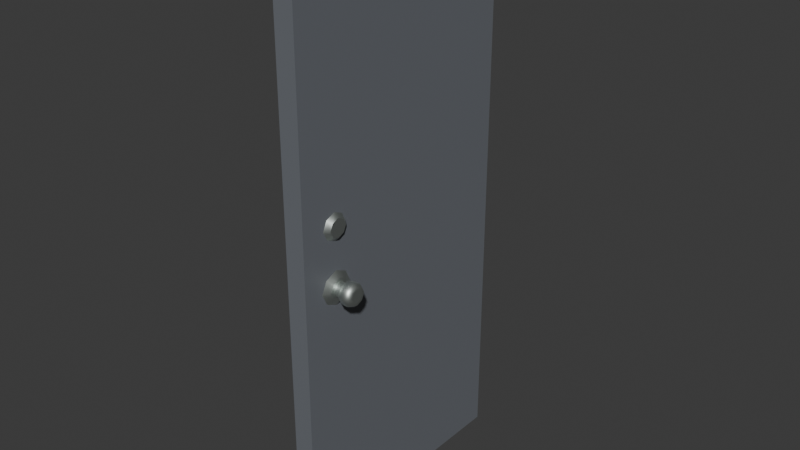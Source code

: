 # Source: door.blend  (saved by Blender 4.3.32; exported with 4.5.12 LTS)
import bpy
from mathutils import Matrix  # noqa: F401  (used for matrix-valued properties, if any)

bpy.ops.wm.read_factory_settings(use_empty=True)
scene = bpy.context.scene
scene.name = 'Scene'

# ---- collections
col_collection = bpy.data.collections.new('Collection'); scene.collection.children.link(col_collection)

# ---- materials (node trees are filled in below, after node groups)
mat_light_001 = bpy.data.materials.new('Light.001')
mat_light_001.use_transparent_shadow = False
mat_med_001 = bpy.data.materials.new('Med.001')
mat_med_001.use_transparent_shadow = False

# ---- material node trees
mat_light_001.use_nodes = True; mat_light_001.node_tree.nodes.clear()
_N = mat_light_001.node_tree.nodes; _L = mat_light_001.node_tree.links
n0 = _N.new('ShaderNodeBsdfPrincipled'); n0.name = 'Principled BSDF'; n0.location = (10, 300)
n0.inputs[0].default_value = (0.1527, 0.1646, 0.1851, 1.0)
n1 = _N.new('ShaderNodeOutputMaterial'); n1.name = 'Material Output'; n1.location = (300, 300)
_L.new(n0.outputs[0], n1.inputs[0])
n1.is_active_output = True
mat_med_001.use_nodes = True; mat_med_001.node_tree.nodes.clear()
_N = mat_med_001.node_tree.nodes; _L = mat_med_001.node_tree.links
n0 = _N.new('ShaderNodeBsdfPrincipled'); n0.name = 'Principled BSDF'; n0.location = (10, 300)
n0.inputs[0].default_value = (0.5802, 0.628, 0.5983, 1.0)
n0.inputs[1].default_value = 1.0
n1 = _N.new('ShaderNodeOutputMaterial'); n1.name = 'Material Output'; n1.location = (300, 300)
_L.new(n0.outputs[0], n1.inputs[0])
n1.is_active_output = True

# ---- world
world_world = bpy.data.worlds.new('World'); scene.world = world_world
world_world.use_nodes = True; world_world.node_tree.nodes.clear()
_N = world_world.node_tree.nodes; _L = world_world.node_tree.links
n0 = _N.new('ShaderNodeOutputWorld'); n0.name = 'World Output'; n0.location = (300, 300)
n1 = _N.new('ShaderNodeBackground'); n1.name = 'Background'; n1.location = (10, 300)
n1.inputs[0].default_value = (0.05088, 0.05088, 0.05088, 1.0)
_L.new(n1.outputs[0], n0.inputs[0])
n0.is_active_output = True
world_world.color = (0.05088, 0.05088, 0.05088)
world_world.sun_shadow_jitter_overblur = 0.0

# ---- meshes
me_plane_001 = bpy.data.meshes.new('Plane.001')
me_plane_001.from_pydata([(0.03385, 0.01962, 1.027), (0.03385, 0.01962, -1.028), (-0.03998, -0.9178, -1.028), (-0.03998, 0.01962, -1.028), (-0.03998, -0.9178, 1.027), (0.03385, -0.9178, 1.027), (-0.03998, 0.01962, 1.027), (0.03385, -0.9178, -1.028), (-0.01555, 0.05724, 0.7373), (-0.01555, 0.05724, 0.826), (-0.03358, 0.05724, 0.826), (-0.03358, 0.05724, 0.7373), (-0.03358, 0.05724, -0.7391), (-0.03358, 0.05724, -0.8278), (-0.01555, 0.05724, -0.8278), (-0.01555, 0.05724, -0.7391), (-0.03998, -0.9178, 0.8344), (-0.03998, -0.9178, 0.7289), (-0.03998, -0.9178, -0.7307), (-0.03998, -0.9178, -0.8362), (0.03385, 0.01962, 0.8344), (0.03385, 0.01962, 0.7289), (0.03385, 0.01962, -0.7307), (0.03385, 0.01962, -0.8362), (0.03385, -0.9178, -0.8362), (0.03385, -0.9178, -0.7307), (0.03385, -0.9178, 0.7289), (0.03385, -0.9178, 0.8344), (-0.03998, 0.01962, -0.8362), (-0.03998, 0.01962, -0.7307), (-0.03998, 0.01962, 0.7289), (-0.03998, 0.01962, 0.8344), (0.03385, -0.7796, 1.027), (0.03385, -0.7796, -1.028), (-0.03998, -0.7796, -1.028), (-0.03998, -0.7796, 1.027), (0.03385, -0.7796, 0.8344), (0.03385, -0.7796, 0.7289), (0.03385, -0.7796, -0.8362), (0.03385, -0.7796, -0.7307), (-0.03998, -0.7796, 0.8344), (-0.03998, -0.7796, 0.7289), (-0.03998, -0.7796, -0.8362), (-0.03998, -0.7796, -0.7307), (-0.03998, -0.9178, 0.1483), (-0.03998, -0.9178, -0.06715), (0.03385, 0.01962, 0.1483), (0.03385, 0.01962, -0.06715), (0.03385, -0.9178, -0.06715), (0.03385, -0.9178, 0.1483), (-0.03998, 0.01962, -0.06715), (-0.03998, 0.01962, 0.1483), (0.03385, -0.8209, 0.09688), (0.03385, -0.7348, 0.1943), (0.03385, -0.7316, 0.1035), (0.03385, -0.7796, 0.09846), (0.03385, -0.7284, 0.1483), (0.03385, -0.7796, 0.1981), (0.03385, -0.8307, 0.1483), (0.03385, -0.7445, 0.1141), (0.03385, -0.7445, 0.1824), (0.03385, -0.8146, 0.1824), (0.03385, -0.8146, 0.1141), (0.03385, -0.844, -0.06715), (0.03385, -0.7796, -0.1299), (0.03385, -0.7151, -0.06715), (0.03385, -0.7796, -0.004378), (0.03385, -0.8237, -0.1102), (0.03385, -0.7354, -0.1102), (0.03385, -0.7354, -0.02412), (0.03385, -0.8237, -0.02412), (-0.03998, -0.7796, 0.09846), (-0.03998, -0.8307, 0.1483), (-0.03998, -0.7796, 0.1981), (-0.03998, -0.7284, 0.1483), (-0.03998, -0.8146, 0.1141), (-0.03998, -0.8146, 0.1824), (-0.03998, -0.7445, 0.1824), (-0.03998, -0.7445, 0.1141), (-0.03998, -0.7151, -0.06715), (-0.03998, -0.7796, -0.1299), (-0.03998, -0.844, -0.06715), (-0.03998, -0.7796, -0.004378), (-0.03998, -0.7354, -0.1102), (-0.03998, -0.8237, -0.1102), (-0.03998, -0.8237, -0.02412), (-0.03998, -0.7354, -0.02412), (0.03385, -0.8288, 0.1931), (0.03385, -0.8455, 0.1483), (0.03385, -0.7106, 0.1483), (0.03385, -0.7796, 0.2153), (0.03385, -0.7796, 0.08207), (-0.0487, -0.7721, 0.1287), (-0.0487, -0.7796, 0.1228), (-0.0487, -0.787, 0.1287), (-0.0487, -0.7904, 0.1483), (-0.0487, -0.787, 0.1678), (-0.0487, -0.7796, 0.1737), (-0.0487, -0.7721, 0.1678), (-0.0487, -0.7688, 0.1483), (0.04856, -0.7982, -0.04903), (0.04856, -0.8067, -0.06715), (0.04856, -0.7982, -0.08527), (0.04856, -0.7796, -0.09358), (0.04856, -0.761, -0.08527), (0.04856, -0.7524, -0.06715), (0.04856, -0.761, -0.04903), (0.04856, -0.7796, -0.04072), (-0.05468, -0.761, -0.04903), (-0.05468, -0.7524, -0.06715), (-0.05468, -0.761, -0.08527), (-0.05468, -0.7796, -0.09358), (-0.05468, -0.7982, -0.08527), (-0.05468, -0.8067, -0.06715), (-0.05468, -0.7982, -0.04903), (-0.05468, -0.7796, -0.04072), (0.04856, -0.8076, -0.03982), (0.04856, -0.8205, -0.06715), (0.04856, -0.8076, -0.09448), (0.04856, -0.7796, -0.107), (0.04856, -0.7515, -0.09448), (0.04856, -0.7386, -0.06715), (0.04856, -0.7515, -0.03982), (0.04856, -0.7796, -0.02727), (-0.05468, -0.7515, -0.03982), (-0.05468, -0.7386, -0.06715), (-0.05468, -0.7515, -0.09448), (-0.05468, -0.7796, -0.107), (-0.05468, -0.8076, -0.09448), (-0.05468, -0.8205, -0.06715), (-0.05468, -0.8076, -0.03982), (-0.05468, -0.7796, -0.02727), (0.06739, -0.7982, -0.08527), (0.06739, -0.7982, -0.04903), (0.06739, -0.761, -0.08527), (0.06739, -0.761, -0.04903), (-0.07351, -0.761, -0.08527), (-0.07351, -0.761, -0.04903), (-0.07351, -0.7982, -0.08527), (-0.07351, -0.7982, -0.04903), (0.06739, -0.8067, -0.06715), (0.06739, -0.7796, -0.09358), (0.06739, -0.7524, -0.06715), (0.06739, -0.7796, -0.04072), (-0.07351, -0.7524, -0.06715), (-0.07351, -0.7796, -0.09358), (-0.07351, -0.8067, -0.06715), (-0.07351, -0.7796, -0.04072), (-0.1264, -0.7776, -0.07251), (-0.1264, -0.7776, -0.06179), (-0.1264, -0.7815, -0.07251), (-0.1264, -0.7815, -0.06179), (-0.1264, -0.7767, -0.06715), (-0.1264, -0.7796, -0.07496), (-0.1264, -0.7824, -0.06715), (-0.1264, -0.7796, -0.05934), (-0.08939, -0.7495, -0.03787), (-0.1131, -0.7495, -0.03787), (-0.08939, -0.7357, -0.06715), (-0.1131, -0.7357, -0.06715), (-0.08939, -0.8096, -0.03787), (-0.1131, -0.8096, -0.03787), (-0.08939, -0.7796, -0.02443), (-0.1131, -0.7796, -0.02443), (-0.1131, -0.7495, -0.09643), (-0.08939, -0.7495, -0.09643), (-0.1131, -0.7796, -0.1099), (-0.08939, -0.7796, -0.1099), (-0.1131, -0.8096, -0.09643), (-0.08939, -0.8096, -0.09643), (-0.1131, -0.8234, -0.06715), (-0.08939, -0.8234, -0.06715), (0.08327, -0.8234, -0.06715), (0.107, -0.8234, -0.06715), (0.08327, -0.8096, -0.03787), (0.107, -0.8096, -0.03787), (0.08327, -0.7495, -0.03787), (0.107, -0.7495, -0.03787), (0.08327, -0.7796, -0.02443), (0.107, -0.7796, -0.02443), (0.107, -0.8096, -0.09643), (0.08327, -0.8096, -0.09643), (0.107, -0.7796, -0.1099), (0.08327, -0.7796, -0.1099), (0.107, -0.7495, -0.09643), (0.08327, -0.7495, -0.09643), (0.107, -0.7357, -0.06715), (0.08327, -0.7357, -0.06715), (0.121, -0.802, -0.04531), (0.121, -0.8123, -0.06715), (0.121, -0.802, -0.08899), (0.121, -0.7796, -0.09901), (0.121, -0.7571, -0.08899), (0.121, -0.7468, -0.06715), (0.121, -0.7571, -0.04531), (0.121, -0.7796, -0.03529), (-0.1271, -0.7571, -0.04531), (-0.1271, -0.7468, -0.06715), (-0.1271, -0.7571, -0.08899), (-0.1271, -0.7796, -0.09901), (-0.1271, -0.802, -0.08899), (-0.1271, -0.8123, -0.06715), (-0.1271, -0.802, -0.04531), (-0.1271, -0.7796, -0.03529), (0.04927, -0.7796, 0.1826), (0.04927, -0.8037, 0.1718), (0.04927, -0.8148, 0.1483), (0.04927, -0.8037, 0.1247), (0.04927, -0.7443, 0.1483), (0.04927, -0.7554, 0.1718), (0.04927, -0.7796, 0.1139), (0.04927, -0.7554, 0.1247), (0.1203, -0.7927, -0.05434), (0.1203, -0.7987, -0.06715), (0.1203, -0.7927, -0.07996), (0.1203, -0.7796, -0.08584), (0.1203, -0.7664, -0.07996), (0.1203, -0.7604, -0.06715), (0.1203, -0.7664, -0.05434), (0.1203, -0.7796, -0.04846), (-0.0487, -0.7796, 0.1089), (-0.0487, -0.8073, 0.1213), (-0.0487, -0.7518, 0.1213), (-0.0487, -0.82, 0.1483), (-0.0487, -0.8073, 0.1753), (-0.0487, -0.7796, 0.1877), (-0.0487, -0.7518, 0.1753), (-0.0487, -0.7391, 0.1483), (-0.05036, -0.7835, 0.1377), (-0.05697, -0.7902, 0.1201), (-0.05036, -0.7756, 0.1377), (-0.05036, -0.7835, 0.1588), (-0.05036, -0.7756, 0.1588), (-0.05036, -0.7796, 0.1345), (-0.05036, -0.7854, 0.1483), (-0.05036, -0.7796, 0.162), (-0.05036, -0.7737, 0.1483), (-0.05211, -0.7837, 0.1374), (-0.05211, -0.7754, 0.1374), (-0.05211, -0.7837, 0.1592), (-0.05211, -0.7754, 0.1592), (-0.05211, -0.7796, 0.134), (-0.05211, -0.7856, 0.1483), (-0.05211, -0.7796, 0.1625), (-0.05211, -0.7735, 0.1483), (-0.05749, -0.7796, 0.1483), (-0.05697, -0.7689, 0.1201), (-0.05697, -0.7902, 0.1764), (-0.05697, -0.7689, 0.1764), (-0.05697, -0.7796, 0.1116), (-0.05697, -0.7951, 0.1483), (-0.05697, -0.7796, 0.185), (-0.05697, -0.764, 0.1483), (-0.05385, -0.7796, 0.184), (-0.05385, -0.7692, 0.1757), (-0.05385, -0.7644, 0.1483), (-0.05385, -0.7692, 0.1208), (-0.05385, -0.7899, 0.1757), (-0.05385, -0.7947, 0.1483), (-0.05385, -0.7796, 0.1125), (-0.05385, -0.7899, 0.1208), (-0.1264, -0.7664, -0.05434), (-0.1264, -0.7604, -0.06715), (-0.1264, -0.7664, -0.07996), (-0.1264, -0.7796, -0.08584), (-0.1264, -0.7927, -0.07996), (-0.1264, -0.7987, -0.06715), (-0.1264, -0.7927, -0.05434), (-0.1264, -0.7796, -0.04846), (-0.1284, -0.7776, -0.06179), (-0.1284, -0.7767, -0.06715), (-0.1284, -0.7776, -0.07251), (-0.1284, -0.7796, -0.07496), (-0.1284, -0.7815, -0.07251), (-0.1284, -0.7824, -0.06715), (-0.1284, -0.7815, -0.06179), (-0.1284, -0.7796, -0.05934), (-0.1299, -0.7763, -0.0577), (-0.1299, -0.7748, -0.06715), (-0.1299, -0.7763, -0.0766), (-0.1299, -0.7796, -0.08094), (-0.1299, -0.7828, -0.0766), (-0.1299, -0.7843, -0.06715), (-0.1299, -0.7828, -0.0577), (-0.1299, -0.7796, -0.05336), (-0.1335, -0.7763, -0.0577), (-0.1335, -0.7748, -0.06715), (-0.1335, -0.7763, -0.0766), (-0.1335, -0.7796, -0.08094), (-0.1335, -0.7828, -0.0766), (-0.1335, -0.7843, -0.06715), (-0.1335, -0.7828, -0.0577), (-0.1335, -0.7796, -0.05336), (-0.03998, -0.7796, 0.2133), (-0.03998, -0.707, 0.1483), (-0.03998, -0.734, 0.1995), (-0.03998, -0.7796, 0.07916), (-0.03998, -0.7263, 0.1052), (-0.03998, -0.8466, 0.1483), (-0.03998, -0.8228, 0.0972), (-0.03998, -0.8321, 0.1947), (-0.03998, -0.8673, -0.06715), (-0.03998, -0.7796, -0.153), (-0.03998, -0.6914, -0.06715), (-0.03998, -0.7796, 0.0191), (-0.03998, -0.843, -0.003231), (-0.03998, -0.7158, -0.1222), (-0.03998, -0.7265, 0.00444), (-0.03998, -0.8409, -0.122), (0.03385, -0.7796, 0.01765), (0.03385, -0.6948, -0.06715), (0.03385, -0.7796, -0.1453), (0.03385, -0.8603, -0.06715), (0.03385, -0.8326, -0.1206), (0.03385, -0.7177, -0.01359), (0.03385, -0.7266, -0.1216), (0.03385, -0.8312, -0.005901), (-0.03358, 0.07911, 0.826), (-0.01555, 0.07911, 0.826), (-0.01555, 0.07911, 0.7373), (-0.03358, 0.07911, 0.7373), (-0.03358, 0.07911, -0.7391), (-0.01555, 0.07911, -0.7391), (-0.01555, 0.07911, -0.8278), (-0.03358, 0.07911, -0.8278)], [], [(8, 11, 320, 319), (35, 32, 0, 6), (34, 33, 7, 2), (16, 27, 5, 4), (28, 23, 1, 3), (65, 68, 64, 311, 315, 310), (34, 42, 28, 3), (33, 1, 23, 38), (6, 0, 20, 31), (36, 20, 0, 32), (48, 25, 39, 311, 313, 312), (40, 35, 6, 31), (50, 29, 43, 302, 306, 303), (2, 7, 24, 19), (27, 16, 17, 26), (19, 24, 25, 18), (30, 31, 10, 11), (20, 21, 8, 9), (36, 27, 26, 37), (38, 23, 22, 39), (40, 31, 30, 41), (42, 19, 18, 43), (81, 84, 80, 302, 308, 301), (15, 14, 323, 322), (28, 29, 12, 13), (22, 23, 14, 15), (21, 30, 11, 8), (31, 20, 9, 10), (29, 22, 15, 12), (23, 28, 13, 14), (28, 42, 43, 29), (16, 40, 41, 17), (24, 38, 39, 25), (20, 36, 37, 21), (16, 4, 35, 40), (27, 36, 32, 5), (7, 33, 38, 24), (2, 19, 42, 34), (3, 1, 33, 34), (4, 5, 32, 35), (50, 303, 307, 304, 296, 297, 294, 51), (82, 85, 81, 301, 305, 304), (22, 29, 50, 47), (48, 45, 18, 25), (46, 51, 30, 21), (66, 69, 65, 310, 314, 309), (45, 48, 49, 44), (51, 46, 47, 50), (37, 90, 53, 89, 46, 21), (26, 49, 88, 87, 90, 37), (41, 293, 300, 298, 44, 17), (30, 51, 294, 295, 293, 41), (26, 17, 44, 49), (55, 59, 211, 210), (57, 61, 205, 204), (62, 55, 210, 207), (60, 57, 204, 209), (81, 85, 130, 129), (86, 79, 125, 124), (84, 81, 129, 128), (63, 67, 118, 117), (72, 76, 224, 223), (75, 72, 223, 221), (74, 78, 222, 227), (56, 60, 209, 208), (65, 69, 122, 121), (70, 63, 117, 116), (68, 65, 121, 120), (80, 84, 128, 127), (48, 312, 316, 309, 91, 52, 88, 49), (309, 314, 310, 47, 46, 89, 54, 91), (92, 93, 233, 230), (95, 96, 231, 234), (97, 98, 232, 235), (99, 92, 230, 236), (76, 73, 225, 224), (78, 71, 220, 222), (73, 77, 226, 225), (61, 58, 206, 205), (71, 75, 221, 220), (58, 62, 207, 206), (59, 56, 208, 211), (77, 74, 227, 226), (105, 106, 135, 142), (112, 113, 146, 138), (104, 105, 142, 134), (111, 112, 138, 145), (103, 104, 134, 141), (110, 111, 145, 136), (102, 103, 141, 132), (109, 110, 136, 144), (69, 66, 123, 122), (79, 83, 126, 125), (66, 70, 116, 123), (67, 64, 119, 118), (85, 82, 131, 130), (64, 68, 120, 119), (82, 86, 124, 131), (83, 80, 127, 126), (101, 100, 116, 117), (102, 101, 117, 118), (103, 102, 118, 119), (104, 103, 119, 120), (105, 104, 120, 121), (106, 105, 121, 122), (107, 106, 122, 123), (100, 107, 123, 116), (109, 108, 124, 125), (110, 109, 125, 126), (111, 110, 126, 127), (112, 111, 127, 128), (113, 112, 128, 129), (114, 113, 129, 130), (115, 114, 130, 131), (108, 115, 131, 124), (144, 136, 165, 158), (179, 175, 188, 195), (159, 164, 198, 197), (137, 144, 158, 156), (140, 132, 181, 172), (143, 133, 174, 178), (164, 166, 199, 198), (180, 182, 191, 190), (113, 114, 139, 146), (106, 107, 143, 135), (114, 115, 147, 139), (107, 100, 133, 143), (100, 101, 140, 133), (115, 108, 137, 147), (108, 109, 144, 137), (101, 102, 132, 140), (153, 150, 273, 272), (132, 141, 183, 181), (136, 145, 167, 165), (141, 134, 185, 183), (145, 138, 169, 167), (134, 142, 187, 185), (138, 146, 171, 169), (142, 135, 176, 187), (146, 139, 160, 171), (161, 163, 203, 202), (175, 173, 189, 188), (168, 170, 201, 200), (166, 168, 200, 199), (170, 161, 202, 201), (157, 159, 197, 196), (147, 137, 156, 162), (139, 147, 162, 160), (177, 179, 195, 194), (184, 186, 193, 192), (182, 184, 192, 191), (186, 177, 194, 193), (135, 143, 178, 176), (173, 180, 190, 189), (133, 140, 172, 174), (161, 170, 171, 160), (170, 168, 169, 171), (168, 166, 167, 169), (166, 164, 165, 167), (163, 161, 160, 162), (157, 163, 162, 156), (159, 157, 156, 158), (164, 159, 158, 165), (177, 186, 187, 176), (186, 184, 185, 187), (184, 182, 183, 185), (182, 180, 181, 183), (179, 177, 176, 178), (175, 179, 178, 174), (173, 175, 174, 172), (180, 173, 172, 181), (163, 157, 196, 203), (213, 212, 188, 189), (214, 213, 189, 190), (215, 214, 190, 191), (216, 215, 191, 192), (217, 216, 192, 193), (218, 217, 193, 194), (219, 218, 194, 195), (212, 219, 195, 188), (262, 261, 196, 197), (263, 262, 197, 198), (264, 263, 198, 199), (265, 264, 199, 200), (266, 265, 200, 201), (267, 266, 201, 202), (268, 267, 202, 203), (261, 268, 203, 196), (210, 211, 208, 209, 204, 205, 206, 207), (89, 53, 90, 57, 60, 56), (91, 54, 89, 56, 59, 55), (309, 316, 312, 63, 70, 66), (312, 313, 311, 64, 67, 63), (88, 52, 91, 55, 62, 58), (90, 87, 88, 58, 61, 57), (212, 213, 214, 215, 216, 217, 218, 219), (94, 93, 220, 221), (93, 92, 222, 220), (95, 94, 221, 223), (96, 95, 223, 224), (97, 96, 224, 225), (98, 97, 225, 226), (99, 98, 226, 227), (92, 99, 227, 222), (228, 234, 242, 237), (231, 235, 243, 239), (232, 236, 244, 240), (230, 233, 241, 238), (98, 99, 236, 232), (96, 97, 235, 231), (94, 95, 234, 228), (93, 94, 228, 233), (256, 259, 249, 246), (258, 257, 247, 250), (253, 254, 248, 251), (255, 256, 246, 252), (233, 228, 237, 241), (236, 230, 238, 244), (235, 232, 240, 243), (234, 231, 239, 242), (249, 229, 245, 246), (250, 247, 245, 229), (251, 248, 245, 247), (252, 246, 245, 248), (254, 255, 252, 248), (257, 253, 251, 247), (260, 258, 250, 229), (259, 260, 229, 249), (241, 237, 260, 259), (237, 242, 258, 260), (239, 243, 253, 257), (240, 244, 255, 254), (244, 238, 256, 255), (243, 240, 254, 253), (242, 239, 257, 258), (238, 241, 259, 256), (152, 149, 261, 262), (148, 152, 262, 263), (153, 148, 263, 264), (150, 153, 264, 265), (154, 150, 265, 266), (151, 154, 266, 267), (155, 151, 267, 268), (149, 155, 268, 261), (276, 269, 277, 284), (152, 148, 271, 270), (151, 155, 276, 275), (150, 154, 274, 273), (148, 153, 272, 271), (149, 152, 270, 269), (155, 149, 269, 276), (154, 151, 275, 274), (281, 282, 290, 289), (274, 275, 283, 282), (272, 273, 281, 280), (270, 271, 279, 278), (275, 276, 284, 283), (273, 274, 282, 281), (271, 272, 280, 279), (269, 270, 278, 277), (288, 289, 290, 291, 292, 285, 286, 287), (279, 280, 288, 287), (277, 278, 286, 285), (284, 277, 285, 292), (282, 283, 291, 290), (280, 281, 289, 288), (278, 279, 287, 286), (283, 284, 292, 291), (293, 295, 294, 74, 77, 73), (294, 297, 296, 71, 78, 74), (296, 299, 298, 72, 75, 71), (298, 300, 293, 73, 76, 72), (304, 305, 301, 45, 44, 298, 299, 296), (303, 306, 302, 80, 83, 79), (304, 307, 303, 79, 86, 82), (301, 308, 302, 43, 18, 45), (310, 315, 311, 39, 22, 47), (323, 324, 321, 322), (317, 318, 319, 320), (13, 12, 321, 324), (14, 13, 324, 323), (12, 15, 322, 321), (11, 10, 317, 320), (9, 8, 319, 318), (10, 9, 318, 317)])
me_plane_001.polygons.foreach_set('use_smooth', [True] * 285)
me_plane_001.polygons.foreach_set('material_index', [1, 0, 0, 0, 0, 0, 0, 0, 0, 0, 0, 0, 0, 0, 0, 0, 1, 1, 0, 0, 0, 0, 0, 1, 1, 1, 1, 1, 1, 1, 0, 0, 0, 0, 0, 0, 0, 0, 0, 0, 0, 0, 0, 0, 0, 0, 0, 0, 0, 0, 0, 0, 0, 1, 1, 1, 1, 1, 1, 1, 1, 1, 1, 1, 1, 1, 1, 1, 1, 0, 0, 1, 1, 1, 1, 1, 1, 1, 1, 1, 1, 1, 1, 1, 1, 1, 1, 1, 1, 1, 1, 1, 1, 1, 1, 1, 1, 1, 1, 1, 1, 1, 1, 1, 1, 1, 1, 1, 1, 1, 1, 1, 1, 1, 1, 1, 1, 1, 1, 1, 1, 1, 1, 1, 1, 1, 1, 1, 1, 1, 1, 1, 1, 1, 1, 1, 1, 1, 1, 1, 1, 1, 1, 1, 1, 1, 1, 1, 1, 1, 1, 1, 1, 1, 1, 1, 1, 1, 1, 1, 1, 1, 1, 1, 1, 1, 1, 1, 1, 1, 1, 1, 1, 1, 1, 1, 1, 1, 1, 1, 1, 1, 1, 1, 1, 1, 1, 1, 1, 0, 0, 0, 0, 0, 0, 1, 1, 1, 1, 1, 1, 1, 1, 1, 1, 1, 1, 1, 1, 1, 1, 1, 1, 1, 1, 1, 1, 1, 1, 1, 1, 1, 1, 1, 1, 1, 1, 1, 1, 1, 1, 1, 1, 1, 1, 1, 1, 1, 1, 1, 1, 1, 1, 1, 1, 1, 1, 1, 1, 1, 1, 1, 1, 1, 1, 1, 1, 1, 1, 1, 1, 1, 1, 1, 1, 1, 1, 1, 0, 0, 0, 0, 0, 0, 0, 0, 0, 1, 1, 1, 1, 1, 1, 1, 1])
_k = set([(0, 6), (0, 20), (0, 32), (1, 3), (1, 23), (1, 33), (2, 7), (2, 19), (2, 34), (3, 28), (3, 34), (4, 5), (4, 16), (4, 35), (5, 27), (5, 32), (6, 31), (6, 35), (7, 24), (7, 33), (8, 9), (8, 11), (8, 21), (8, 319), (9, 10), (9, 20), (9, 318), (10, 11), (10, 31), (10, 317), (11, 30), (11, 320), (12, 13), (12, 15), (12, 29), (12, 321), (13, 14), (13, 28), (13, 324), (14, 15), (14, 23), (14, 323), (15, 22), (15, 322), (16, 17), (17, 44), (18, 19), (18, 45), (20, 21), (20, 31), (21, 30), (21, 46), (22, 23), (22, 29), (22, 47), (23, 28), (24, 25), (25, 48), (26, 27), (26, 49), (28, 29), (29, 50), (30, 31), (30, 51), (44, 45), (46, 47), (48, 49), (50, 51), (55, 59), (55, 62), (56, 59), (56, 60), (57, 60), (57, 61), (58, 61), (58, 62), (63, 67), (63, 70), (64, 67), (64, 68), (65, 68), (65, 69), (66, 69), (66, 70), (71, 75), (71, 78), (72, 75), (72, 76), (73, 76), (73, 77), (74, 77), (74, 78), (79, 83), (79, 86), (80, 83), (80, 84), (81, 84), (81, 85), (82, 85), (82, 86), (92, 93), (92, 99), (93, 94), (94, 95), (95, 96), (96, 97), (97, 98), (98, 99), (100, 101), (100, 107), (101, 102), (102, 103), (103, 104), (104, 105), (105, 106), (106, 107), (108, 109), (108, 115), (109, 110), (110, 111), (111, 112), (112, 113), (113, 114), (114, 115), (116, 117), (116, 123), (117, 118), (118, 119), (119, 120), (120, 121), (121, 122), (122, 123), (124, 125), (124, 131), (125, 126), (126, 127), (127, 128), (128, 129), (129, 130), (130, 131), (132, 140), (132, 141), (133, 140), (133, 143), (134, 141), (134, 142), (135, 142), (135, 143), (136, 144), (136, 145), (137, 144), (137, 147), (138, 145), (138, 146), (139, 146), (139, 147), (148, 152), (148, 153), (149, 152), (149, 155), (150, 153), (150, 154), (151, 154), (151, 155), (204, 205), (204, 209), (205, 206), (206, 207), (207, 210), (208, 209), (208, 211), (210, 211), (212, 213), (212, 219), (213, 214), (214, 215), (215, 216), (216, 217), (217, 218), (218, 219), (220, 221), (220, 222), (221, 223), (222, 227), (223, 224), (224, 225), (225, 226), (226, 227), (228, 233), (228, 234), (229, 249), (229, 250), (230, 233), (230, 236), (231, 234), (231, 235), (232, 235), (232, 236), (237, 241), (237, 242), (238, 241), (238, 244), (239, 242), (239, 243), (240, 243), (240, 244), (246, 249), (246, 252), (247, 250), (247, 251), (248, 251), (248, 252), (253, 254), (253, 257), (254, 255), (255, 256), (256, 259), (257, 258), (258, 260), (259, 260), (261, 262), (261, 268), (262, 263), (263, 264), (264, 265), (265, 266), (266, 267), (267, 268), (269, 270), (269, 276), (270, 271), (271, 272), (272, 273), (273, 274), (274, 275), (275, 276), (277, 278), (277, 284), (278, 279), (279, 280), (280, 281), (281, 282), (282, 283), (283, 284), (285, 286), (285, 292), (286, 287), (287, 288), (288, 289), (289, 290), (290, 291), (291, 292), (317, 318), (317, 320), (318, 319), (319, 320), (321, 322), (321, 324), (322, 323), (323, 324)])
me_plane_001.attributes.new('sharp_edge', 'BOOLEAN', 'EDGE').data.foreach_set('value', [ (min(e.vertices), max(e.vertices)) in _k for e in me_plane_001.edges])
_uv = me_plane_001.uv_layers.new(name='UVMap')
_uv.uv.foreach_set('vector', [0.1627, 0.9757, 0.1627, 0.9841, 0.1533, 0.9839, 0.1533, 0.9756, 1.0, 0.3415, 0.9658, 0.341, 0.9658, 5.278e-09, 1.0, 0.0005558, 1.0, 0.4595, 0.9658, 0.4601, 0.9658, 0.4011, 1.0, 0.4005, 0.9315, 0.08916, 0.8973, 0.08916, 0.8973, 0.0, 0.9315, 0.0, 0.9315, 0.6702, 0.9658, 0.6701, 0.9658, 0.7583, 0.9315, 0.7584, 0.8033, 0.5073, 0.8127, 0.5273, 0.8332, 0.5365, 0.8332, 0.5436, 0.8086, 0.5326, 0.7938, 0.5073, 0.06415, 0.9532, 0.06415, 0.8641, 0.4348, 0.8641, 0.4348, 0.9532, 0.8332, 0.9532, 0.4625, 0.9532, 0.4625, 0.8641, 0.8332, 0.8641, 0.9315, 0.7586, 0.9658, 0.7584, 0.9658, 0.8467, 0.9315, 0.8468, 0.8332, 0.08916, 0.4625, 0.08916, 0.4625, 0.0, 0.8332, 0.0, 0.8973, 0.5073, 0.8973, 0.8151, 0.8332, 0.8151, 0.8332, 0.5436, 0.8577, 0.5321, 0.8706, 0.5073, 0.06415, 0.08916, 0.06415, 0.0, 0.4348, 0.0, 0.4348, 0.08916, 0.4348, 0.5073, 0.4348, 0.8151, 0.06415, 0.8151, 0.06415, 0.5472, 0.09371, 0.5329, 0.105, 0.5073, 0.9315, 0.9532, 0.8973, 0.9532, 0.8973, 0.8641, 0.9315, 0.8641, 0.8973, 0.08916, 0.9315, 0.08916, 0.9315, 0.1381, 0.8973, 0.1381, 0.9315, 0.8641, 0.8973, 0.8641, 0.8973, 0.8151, 0.9315, 0.8151, 0.4348, 0.1381, 0.4348, 0.08916, 0.4523, 0.09305, 0.4523, 0.1342, 0.9549, 0.9148, 0.9549, 0.9632, 0.9315, 0.9569, 0.9315, 0.9162, 0.8332, 0.08916, 0.8973, 0.08916, 0.8973, 0.1381, 0.8332, 0.1381, 0.8332, 0.8641, 0.4625, 0.8641, 0.4625, 0.8151, 0.8332, 0.8151, 0.06415, 0.08916, 0.4348, 0.08916, 0.4348, 0.1381, 0.06415, 0.1381, 0.06415, 0.8641, 0.0, 0.8641, 0.0, 0.8151, 0.06415, 0.8151, 0.03426, 0.5073, 0.04366, 0.5273, 0.06415, 0.5365, 0.06415, 0.5472, 0.03569, 0.5328, 0.02344, 0.5073, 0.9901, 0.801, 0.9901, 0.8422, 0.98, 0.8422, 0.98, 0.801, 0.4348, 0.8641, 0.4348, 0.8151, 0.4523, 0.819, 0.4523, 0.8602, 0.9782, 0.9148, 0.9782, 0.9632, 0.9549, 0.9569, 0.9549, 0.9162, 0.1772, 0.9532, 0.1772, 0.9875, 0.1627, 0.9841, 0.1627, 0.9757, 0.201, 0.9532, 0.201, 0.9875, 0.1865, 0.9649, 0.1865, 0.9566, 0.2249, 0.9532, 0.2249, 0.9875, 0.2103, 0.9649, 0.2103, 0.9566, 0.1533, 0.9532, 0.1533, 0.9875, 0.1388, 0.9841, 0.1388, 0.9757, 0.4348, 0.8641, 0.06415, 0.8641, 0.06415, 0.8151, 0.4348, 0.8151, 0.0, 0.08916, 0.06415, 0.08916, 0.06415, 0.1381, 0.0, 0.1381, 0.8973, 0.8641, 0.8332, 0.8641, 0.8332, 0.8151, 0.8973, 0.8151, 0.4625, 0.08916, 0.8332, 0.08916, 0.8332, 0.1381, 0.4625, 0.1381, 0.0, 0.08916, 0.0, 0.0, 0.06415, 0.0, 0.06415, 0.08916, 0.8973, 0.08916, 0.8332, 0.08916, 0.8332, 0.0, 0.8973, 0.0, 0.8973, 0.9532, 0.8332, 0.9532, 0.8332, 0.8641, 0.8973, 0.8641, 0.0, 0.9532, 0.0, 0.8641, 0.06415, 0.8641, 0.06415, 0.9532, 1.0, 0.8005, 0.9658, 0.801, 0.9658, 0.4601, 1.0, 0.4595, 1.0, 0.4005, 0.9658, 0.4, 0.9658, 0.341, 1.0, 0.3415, 0.4348, 0.5073, 0.105, 0.5073, 0.08874, 0.4741, 0.06415, 0.4673, 0.06415, 0.4395, 0.08885, 0.4274, 0.09779, 0.4074, 0.4348, 0.4074, 0.06415, 0.4782, 0.04366, 0.4874, 0.03426, 0.5073, 0.02344, 0.5073, 0.03474, 0.4777, 0.06415, 0.4673, 0.9658, 0.67, 0.9315, 0.6701, 0.9315, 0.3655, 0.9658, 0.3654, 0.8973, 0.5073, 0.9315, 0.5073, 0.9315, 0.8151, 0.8973, 0.8151, 0.9658, 0.2665, 0.9315, 0.2666, 0.9315, 0.0001152, 0.9658, 0.0, 0.8332, 0.4782, 0.8127, 0.4874, 0.8033, 0.5073, 0.7938, 0.5073, 0.8044, 0.4825, 0.8332, 0.468, 0.9315, 0.5073, 0.8973, 0.5073, 0.8973, 0.4074, 0.9315, 0.4074, 0.9315, 0.2666, 0.9658, 0.2665, 0.9658, 0.3654, 0.9315, 0.3655, 0.8332, 0.1381, 0.8332, 0.3763, 0.8124, 0.386, 0.8012, 0.4074, 0.4625, 0.4074, 0.4625, 0.1381, 0.8973, 0.1381, 0.8973, 0.4074, 0.8637, 0.4074, 0.856, 0.3866, 0.8332, 0.3763, 0.8332, 0.1381, 0.06415, 0.1381, 0.06415, 0.3772, 0.03976, 0.3859, 0.03306, 0.4074, 0.0, 0.4074, 0.0, 0.1381, 0.4348, 0.1381, 0.4348, 0.4074, 0.09779, 0.4074, 0.08526, 0.3836, 0.06415, 0.3772, 0.06415, 0.1381, 0.8973, 0.1381, 0.9315, 0.1381, 0.9315, 0.4074, 0.8973, 0.4074, 0.8332, 0.4305, 0.8169, 0.4232, 0.8219, 0.4183, 0.8332, 0.4234, 0.372, 0.9532, 0.372, 0.971, 0.3646, 0.9683, 0.3646, 0.956, 0.3646, 0.9532, 0.3646, 0.971, 0.3572, 0.9682, 0.3572, 0.9559, 0.8169, 0.3916, 0.8332, 0.3843, 0.8332, 0.3915, 0.8219, 0.3965, 0.03426, 0.5073, 0.04366, 0.4874, 0.0511, 0.4947, 0.04513, 0.5073, 0.08464, 0.4874, 0.09404, 0.5073, 0.0831, 0.5073, 0.07713, 0.4947, 0.04366, 0.5273, 0.03426, 0.5073, 0.04513, 0.5073, 0.0511, 0.52, 0.863, 0.5073, 0.8536, 0.5273, 0.8462, 0.52, 0.8521, 0.5073, 0.04043, 0.4074, 0.04789, 0.3916, 0.05126, 0.3949, 0.04536, 0.4074, 0.04789, 0.4232, 0.04043, 0.4074, 0.04536, 0.4074, 0.05126, 0.4199, 0.08787, 0.4074, 0.08041, 0.4232, 0.07699, 0.4199, 0.0829, 0.4074, 0.8094, 0.4074, 0.8169, 0.3916, 0.8219, 0.3965, 0.8168, 0.4074, 0.8033, 0.5073, 0.8127, 0.4874, 0.8201, 0.4947, 0.8142, 0.5073, 0.8536, 0.4874, 0.863, 0.5073, 0.8521, 0.5073, 0.8462, 0.4947, 0.8127, 0.5273, 0.8033, 0.5073, 0.8142, 0.5073, 0.8201, 0.52, 0.06415, 0.5365, 0.04366, 0.5273, 0.0511, 0.52, 0.06412, 0.5258, 0.8973, 0.5073, 0.8706, 0.5073, 0.8571, 0.4789, 0.8332, 0.468, 0.8332, 0.4381, 0.8523, 0.4312, 0.8637, 0.4074, 0.8973, 0.4074, 0.8332, 0.468, 0.8044, 0.4825, 0.7938, 0.5073, 0.4625, 0.5073, 0.4625, 0.4074, 0.8012, 0.4074, 0.8109, 0.4282, 0.8332, 0.4381, 0.06756, 0.4165, 0.06413, 0.4192, 0.06413, 0.4138, 0.06598, 0.4123, 0.05912, 0.4074, 0.0607, 0.3983, 0.06227, 0.4025, 0.06142, 0.4074, 0.06413, 0.3956, 0.06756, 0.3983, 0.06598, 0.4025, 0.06413, 0.401, 0.06914, 0.4074, 0.06756, 0.4165, 0.06598, 0.4123, 0.06683, 0.4074, 0.04789, 0.3916, 0.06415, 0.3843, 0.06413, 0.3891, 0.05126, 0.3949, 0.08041, 0.4232, 0.06415, 0.4305, 0.06413, 0.4257, 0.07699, 0.4199, 0.06415, 0.3843, 0.08041, 0.3916, 0.07699, 0.3949, 0.06413, 0.3891, 0.8494, 0.3916, 0.8569, 0.4074, 0.8495, 0.4074, 0.8444, 0.3965, 0.06415, 0.4305, 0.04789, 0.4232, 0.05126, 0.4199, 0.06413, 0.4257, 0.8569, 0.4074, 0.8494, 0.4232, 0.8444, 0.4183, 0.8495, 0.4074, 0.372, 0.97, 0.372, 0.9532, 0.3793, 0.9543, 0.3793, 0.9659, 0.08041, 0.3916, 0.08787, 0.4074, 0.0829, 0.4074, 0.07699, 0.3949, 0.3484, 0.961, 0.3485, 0.9533, 0.3572, 0.9532, 0.3571, 0.961, 0.3395, 0.97, 0.3396, 0.9616, 0.3484, 0.9616, 0.3483, 0.97, 0.3485, 0.9699, 0.3484, 0.961, 0.3571, 0.961, 0.3572, 0.9699, 0.04023, 0.9535, 0.04968, 0.9535, 0.04968, 0.9622, 0.04023, 0.9622, 0.09152, 0.9867, 0.0851, 0.9864, 0.0851, 0.9777, 0.09152, 0.978, 0.03381, 0.9532, 0.04023, 0.9535, 0.04023, 0.9622, 0.03381, 0.962, 0.101, 0.9867, 0.09152, 0.9867, 0.09152, 0.978, 0.101, 0.978, 0.01364, 0.9533, 0.02252, 0.9533, 0.02252, 0.962, 0.01364, 0.9621, 0.8127, 0.4874, 0.8332, 0.4782, 0.8332, 0.4888, 0.8201, 0.4947, 0.09404, 0.5073, 0.08464, 0.5273, 0.07713, 0.52, 0.0831, 0.5073, 0.8332, 0.4782, 0.8536, 0.4874, 0.8462, 0.4947, 0.8332, 0.4888, 0.8536, 0.5273, 0.8332, 0.5365, 0.8332, 0.5258, 0.8462, 0.52, 0.04366, 0.4874, 0.06415, 0.4782, 0.06412, 0.4888, 0.0511, 0.4947, 0.8332, 0.5365, 0.8127, 0.5273, 0.8201, 0.52, 0.8332, 0.5258, 0.06415, 0.4782, 0.08464, 0.4874, 0.07713, 0.4947, 0.06412, 0.4888, 0.08464, 0.5273, 0.06415, 0.5365, 0.06412, 0.5258, 0.07713, 0.52, 0.8457, 0.5073, 0.8418, 0.4989, 0.8462, 0.4947, 0.8521, 0.5073, 0.8418, 0.5157, 0.8457, 0.5073, 0.8521, 0.5073, 0.8462, 0.52, 0.8332, 0.5196, 0.8418, 0.5157, 0.8462, 0.52, 0.8332, 0.5258, 0.8245, 0.5157, 0.8332, 0.5196, 0.8332, 0.5258, 0.8201, 0.52, 0.8206, 0.5073, 0.8245, 0.5157, 0.8201, 0.52, 0.8142, 0.5073, 0.8245, 0.4989, 0.8206, 0.5073, 0.8142, 0.5073, 0.8201, 0.4947, 0.8332, 0.4951, 0.8245, 0.4989, 0.8201, 0.4947, 0.8332, 0.4888, 0.8418, 0.4989, 0.8332, 0.4951, 0.8332, 0.4888, 0.8462, 0.4947, 0.0767, 0.5073, 0.07274, 0.4989, 0.07713, 0.4947, 0.0831, 0.5073, 0.07274, 0.5157, 0.0767, 0.5073, 0.0831, 0.5073, 0.07713, 0.52, 0.06412, 0.5196, 0.07274, 0.5157, 0.07713, 0.52, 0.06412, 0.5258, 0.05549, 0.5157, 0.06412, 0.5196, 0.06412, 0.5258, 0.0511, 0.52, 0.05153, 0.5073, 0.05549, 0.5157, 0.0511, 0.52, 0.04513, 0.5073, 0.05549, 0.4989, 0.05153, 0.5073, 0.04513, 0.5073, 0.0511, 0.4947, 0.06412, 0.4951, 0.05549, 0.4989, 0.0511, 0.4947, 0.06412, 0.4888, 0.07274, 0.4989, 0.06412, 0.4951, 0.06412, 0.4888, 0.07713, 0.4947, 0.01364, 0.9621, 0.02252, 0.962, 0.02688, 0.9695, 0.01252, 0.9696, 0.1142, 0.98, 0.1295, 0.98, 0.1276, 0.9867, 0.1162, 0.9867, 0.01252, 0.9806, 0.02688, 0.9805, 0.02398, 0.9869, 0.01326, 0.987, 0.3275, 0.9674, 0.3307, 0.9761, 0.3253, 0.9816, 0.32, 0.9676, 0.3161, 0.9668, 0.32, 0.9752, 0.3148, 0.9804, 0.3084, 0.9668, 0.1172, 0.962, 0.1266, 0.962, 0.1295, 0.9691, 0.1142, 0.9691, 0.9456, 0.8808, 0.9315, 0.8748, 0.9352, 0.8714, 0.9457, 0.8758, 0.1038, 0.9599, 0.08855, 0.9599, 0.09053, 0.9532, 0.1019, 0.9532, 0.3396, 0.9616, 0.3395, 0.9532, 0.3483, 0.9532, 0.3484, 0.9616, 0.1108, 0.9535, 0.1172, 0.9532, 0.1172, 0.962, 0.1108, 0.9622, 0.07532, 0.9869, 0.06587, 0.9869, 0.06587, 0.9781, 0.07532, 0.9782, 0.1172, 0.9532, 0.1266, 0.9532, 0.1266, 0.962, 0.1172, 0.962, 0.3395, 0.9532, 0.3395, 0.9616, 0.3308, 0.9616, 0.3307, 0.9532, 0.06587, 0.9869, 0.05946, 0.9871, 0.05946, 0.9784, 0.06587, 0.9781, 0.005892, 0.9532, 0.01364, 0.9533, 0.01364, 0.9621, 0.005892, 0.962, 0.3395, 0.9616, 0.3395, 0.97, 0.3307, 0.97, 0.3308, 0.9616, 0.4114, 0.9545, 0.4114, 0.9532, 0.4123, 0.9532, 0.4123, 0.9545, 0.101, 0.978, 0.09152, 0.978, 0.08855, 0.9709, 0.1038, 0.9709, 0.3862, 0.956, 0.3862, 0.9654, 0.3793, 0.9685, 0.3793, 0.9532, 0.9655, 0.8789, 0.9741, 0.875, 0.9795, 0.8802, 0.9655, 0.8864, 0.04023, 0.9622, 0.04968, 0.9622, 0.05253, 0.9698, 0.03726, 0.9698, 0.9741, 0.875, 0.9781, 0.8666, 0.9859, 0.8666, 0.9795, 0.8802, 0.9655, 0.9096, 0.9694, 0.9012, 0.9772, 0.9012, 0.9708, 0.9148, 0.9781, 0.8666, 0.9741, 0.8582, 0.9795, 0.853, 0.9859, 0.8666, 0.9694, 0.9012, 0.9655, 0.8928, 0.9708, 0.8876, 0.9772, 0.9012, 0.07818, 0.9596, 0.06291, 0.9595, 0.06488, 0.9532, 0.07627, 0.9532, 0.2314, 0.9532, 0.2316, 0.9668, 0.225, 0.9668, 0.2249, 0.9567, 0.2712, 0.9804, 0.2714, 0.9668, 0.2778, 0.9668, 0.2777, 0.9769, 0.03726, 0.9808, 0.05253, 0.9808, 0.05063, 0.9871, 0.03924, 0.9871, 0.2714, 0.9668, 0.2712, 0.9532, 0.2777, 0.9567, 0.2778, 0.9668, -6.198e-09, 0.9804, 0.01252, 0.9806, 0.01326, 0.987, 0.003928, 0.9868, 0.3307, 0.9585, 0.3275, 0.9674, 0.32, 0.9676, 0.3253, 0.9532, 0.07532, 0.9782, 0.06587, 0.9781, 0.06291, 0.9705, 0.07818, 0.9705, 0.9514, 0.8808, 0.9655, 0.8867, 0.9618, 0.8902, 0.9513, 0.8857, 0.2537, 0.9801, 0.2535, 0.9657, 0.2602, 0.9665, 0.2603, 0.9772, 0.9365, 0.9138, 0.9315, 0.8993, 0.9365, 0.8995, 0.9402, 0.9103, 0.2535, 0.9657, 0.2537, 0.9532, 0.2603, 0.9571, 0.2602, 0.9665, 0.9741, 0.8582, 0.9655, 0.8543, 0.9655, 0.8468, 0.9795, 0.853, 0.2316, 0.9668, 0.2314, 0.9804, 0.2249, 0.9769, 0.225, 0.9668, 0.32, 0.9584, 0.3161, 0.9668, 0.3084, 0.9668, 0.3148, 0.9532, 0.2712, 0.9532, 0.2714, 0.9668, 0.2604, 0.9668, 0.2603, 0.9532, 0.2714, 0.9668, 0.2712, 0.9804, 0.2603, 0.9804, 0.2604, 0.9668, 0.05253, 0.9808, 0.03726, 0.9808, 0.03726, 0.9698, 0.05253, 0.9698, 0.03726, 0.9808, 0.02688, 0.9804, 0.02688, 0.9694, 0.03726, 0.9698, 0.06291, 0.9595, 0.07818, 0.9596, 0.07818, 0.9705, 0.06291, 0.9705, 0.05253, 0.96, 0.06291, 0.9595, 0.06291, 0.9705, 0.05253, 0.9709, 0.01252, 0.9806, -6.198e-09, 0.9804, -6.687e-09, 0.9694, 0.01252, 0.9696, 0.02688, 0.9805, 0.01252, 0.9806, 0.01252, 0.9696, 0.02688, 0.9695, 0.2537, 0.9532, 0.2535, 0.9657, 0.2426, 0.9658, 0.2427, 0.9533, 0.2535, 0.9657, 0.2537, 0.9801, 0.2427, 0.9801, 0.2426, 0.9658, 0.07818, 0.9595, 0.08855, 0.9599, 0.08855, 0.9709, 0.07818, 0.9705, 0.08855, 0.9599, 0.1038, 0.9599, 0.1038, 0.9709, 0.08855, 0.9709, 0.1142, 0.98, 0.1038, 0.9805, 0.1038, 0.9695, 0.1142, 0.9691, 0.1295, 0.98, 0.1142, 0.98, 0.1142, 0.9691, 0.1295, 0.9691, 0.2316, 0.9668, 0.2314, 0.9532, 0.2424, 0.9532, 0.2426, 0.9668, 0.2314, 0.9804, 0.2316, 0.9668, 0.2426, 0.9668, 0.2424, 0.9804, 0.9606, 0.8478, 0.9655, 0.8623, 0.9605, 0.862, 0.9569, 0.8512, 0.9571, 0.9068, 0.9595, 0.9007, 0.9655, 0.9009, 0.9613, 0.9113, 0.9508, 0.9088, 0.9571, 0.9068, 0.9613, 0.9113, 0.9507, 0.9148, 0.9446, 0.9062, 0.9508, 0.9088, 0.9507, 0.9148, 0.9402, 0.9103, 0.9425, 0.8998, 0.9446, 0.9062, 0.9402, 0.9103, 0.9365, 0.8995, 0.9449, 0.8937, 0.9425, 0.8998, 0.9365, 0.8995, 0.9406, 0.8891, 0.9512, 0.8917, 0.9449, 0.8937, 0.9406, 0.8891, 0.9513, 0.8857, 0.9573, 0.8943, 0.9512, 0.8917, 0.9513, 0.8857, 0.9618, 0.8902, 0.9595, 0.9007, 0.9573, 0.8943, 0.9618, 0.8902, 0.9655, 0.9009, 0.9521, 0.8678, 0.9545, 0.8617, 0.9605, 0.862, 0.9564, 0.8724, 0.9458, 0.8698, 0.9521, 0.8678, 0.9564, 0.8724, 0.9457, 0.8758, 0.9397, 0.8672, 0.9458, 0.8698, 0.9457, 0.8758, 0.9352, 0.8714, 0.9375, 0.8609, 0.9397, 0.8672, 0.9352, 0.8714, 0.9315, 0.8606, 0.94, 0.8548, 0.9375, 0.8609, 0.9315, 0.8606, 0.9357, 0.8502, 0.9462, 0.8528, 0.94, 0.8548, 0.9357, 0.8502, 0.9464, 0.8468, 0.9524, 0.8554, 0.9462, 0.8528, 0.9464, 0.8468, 0.9569, 0.8512, 0.9545, 0.8617, 0.9524, 0.8554, 0.9569, 0.8512, 0.9605, 0.862, 0.8332, 0.4234, 0.8219, 0.4183, 0.8168, 0.4074, 0.8219, 0.3965, 0.8332, 0.3915, 0.8444, 0.3965, 0.8495, 0.4074, 0.8444, 0.4183, 0.8012, 0.4074, 0.8124, 0.386, 0.8332, 0.3763, 0.8332, 0.3843, 0.8169, 0.3916, 0.8094, 0.4074, 0.8332, 0.4381, 0.8109, 0.4282, 0.8012, 0.4074, 0.8094, 0.4074, 0.8169, 0.4232, 0.8332, 0.4305, 0.8332, 0.468, 0.8571, 0.4789, 0.8706, 0.5073, 0.863, 0.5073, 0.8536, 0.4874, 0.8332, 0.4782, 0.8706, 0.5073, 0.8577, 0.5321, 0.8332, 0.5436, 0.8332, 0.5365, 0.8536, 0.5273, 0.863, 0.5073, 0.8637, 0.4074, 0.8523, 0.4312, 0.8332, 0.4381, 0.8332, 0.4305, 0.8494, 0.4232, 0.8569, 0.4074, 0.8332, 0.3763, 0.856, 0.3866, 0.8637, 0.4074, 0.8569, 0.4074, 0.8494, 0.3916, 0.8332, 0.3843, 0.9595, 0.9007, 0.9571, 0.9068, 0.9508, 0.9088, 0.9446, 0.9062, 0.9425, 0.8998, 0.9449, 0.8937, 0.9512, 0.8917, 0.9573, 0.8943, 0.0607, 0.4165, 0.06413, 0.4192, 0.06413, 0.4257, 0.05126, 0.4199, 0.06413, 0.4192, 0.06756, 0.4165, 0.07699, 0.4199, 0.06413, 0.4257, 0.05912, 0.4074, 0.0607, 0.4165, 0.05126, 0.4199, 0.04536, 0.4074, 0.0607, 0.3983, 0.05912, 0.4074, 0.04536, 0.4074, 0.05126, 0.3949, 0.06413, 0.3956, 0.0607, 0.3983, 0.05126, 0.3949, 0.06413, 0.3891, 0.06756, 0.3983, 0.06413, 0.3956, 0.06413, 0.3891, 0.07699, 0.3949, 0.06914, 0.4074, 0.06756, 0.3983, 0.07699, 0.3949, 0.0829, 0.4074, 0.06756, 0.4165, 0.06914, 0.4074, 0.0829, 0.4074, 0.07699, 0.4199, 0.4037, 0.9632, 0.4037, 0.9583, 0.4045, 0.9583, 0.4045, 0.9633, 0.4106, 0.9556, 0.4106, 0.9533, 0.4114, 0.9532, 0.4114, 0.9556, 0.4007, 0.9546, 0.4007, 0.9594, 0.3999, 0.9594, 0.3999, 0.9545, 0.4007, 0.9643, 0.4008, 0.9661, 0.3999, 0.9663, 0.3999, 0.9645, 0.06756, 0.3983, 0.06914, 0.4074, 0.06683, 0.4074, 0.06598, 0.4025, 0.0607, 0.3983, 0.06413, 0.3956, 0.06413, 0.401, 0.06227, 0.4025, 0.0607, 0.4165, 0.05912, 0.4074, 0.06142, 0.4074, 0.06227, 0.4123, 0.06413, 0.4192, 0.0607, 0.4165, 0.06227, 0.4123, 0.06413, 0.4138, 0.3963, 0.982, 0.3964, 0.9865, 0.395, 0.9869, 0.3949, 0.9823, 0.9773, 0.9007, 0.9772, 0.8879, 0.9787, 0.8876, 0.9787, 0.9007, 0.3964, 0.9536, 0.3963, 0.9568, 0.3949, 0.9564, 0.395, 0.9532, 0.3963, 0.9691, 0.3963, 0.982, 0.3949, 0.9823, 0.3948, 0.969, 0.4097, 0.9555, 0.4097, 0.9532, 0.4106, 0.9532, 0.4106, 0.9556, 0.4007, 0.9594, 0.4007, 0.9643, 0.3999, 0.9645, 0.3999, 0.9594, 0.4008, 0.9534, 0.4007, 0.9546, 0.3999, 0.9545, 0.3999, 0.9532, 0.4037, 0.9583, 0.4037, 0.9534, 0.4045, 0.9532, 0.4045, 0.9583, 0.97, 0.8346, 0.9658, 0.8298, 0.9729, 0.8178, 0.9755, 0.8315, 0.9658, 0.8166, 0.9703, 0.8041, 0.9729, 0.8178, 0.9658, 0.8298, 0.9758, 0.801, 0.98, 0.8058, 0.9729, 0.8178, 0.9703, 0.8041, 0.98, 0.819, 0.9755, 0.8315, 0.9729, 0.8178, 0.98, 0.8058, 0.3963, 0.9568, 0.3963, 0.9691, 0.3948, 0.969, 0.3949, 0.9564, 0.4008, 0.9594, 0.4008, 0.9534, 0.4022, 0.9532, 0.4022, 0.9593, 0.9772, 0.9134, 0.9773, 0.9007, 0.9787, 0.9007, 0.9787, 0.9137, 0.4022, 0.9592, 0.4022, 0.9532, 0.4037, 0.9533, 0.4037, 0.9594, 0.2858, 0.9761, 0.2875, 0.9742, 0.2916, 0.9813, 0.2875, 0.9859, 0.2875, 0.9742, 0.2875, 0.9691, 0.2916, 0.9684, 0.2916, 0.9813, 0.2857, 0.9643, 0.2836, 0.9631, 0.2819, 0.9532, 0.2873, 0.9562, 0.2819, 0.9649, 0.2819, 0.9701, 0.2778, 0.9708, 0.2778, 0.9579, 0.2819, 0.9701, 0.2837, 0.9749, 0.2821, 0.9829, 0.2778, 0.9708, 0.2836, 0.9631, 0.2819, 0.9649, 0.2778, 0.9579, 0.2819, 0.9532, 0.2875, 0.9691, 0.2857, 0.9643, 0.2873, 0.9562, 0.2916, 0.9684, 0.2837, 0.9749, 0.2858, 0.9761, 0.2875, 0.9859, 0.2821, 0.9829, 0.9469, 0.8623, 0.9485, 0.8603, 0.9545, 0.8617, 0.9521, 0.8678, 0.9448, 0.8637, 0.9469, 0.8623, 0.9521, 0.8678, 0.9458, 0.8698, 0.9434, 0.8638, 0.9448, 0.8637, 0.9458, 0.8698, 0.9397, 0.8672, 0.9436, 0.8623, 0.9434, 0.8638, 0.9397, 0.8672, 0.9375, 0.8609, 0.9451, 0.8603, 0.9436, 0.8623, 0.9375, 0.8609, 0.94, 0.8548, 0.9473, 0.8589, 0.9451, 0.8603, 0.94, 0.8548, 0.9462, 0.8528, 0.9487, 0.8588, 0.9473, 0.8589, 0.9462, 0.8528, 0.9524, 0.8554, 0.9485, 0.8603, 0.9487, 0.8588, 0.9524, 0.8554, 0.9545, 0.8617, 0.3921, 0.956, 0.3914, 0.9572, 0.3905, 0.9554, 0.3917, 0.9532, 0.4054, 0.9566, 0.4054, 0.9591, 0.4045, 0.9591, 0.4045, 0.9566, 0.4123, 0.9545, 0.4123, 0.9532, 0.4132, 0.9532, 0.4132, 0.9545, 0.4054, 0.9582, 0.4055, 0.9557, 0.4064, 0.9557, 0.4064, 0.9582, 0.4054, 0.9591, 0.4054, 0.9604, 0.4045, 0.9604, 0.4045, 0.9591, 0.4054, 0.9542, 0.4054, 0.9566, 0.4045, 0.9566, 0.4045, 0.9542, 0.4054, 0.9532, 0.4054, 0.9542, 0.4045, 0.9542, 0.4045, 0.9532, 0.4055, 0.9557, 0.4054, 0.9532, 0.4064, 0.9532, 0.4064, 0.9557, 0.3982, 0.962, 0.3982, 0.9576, 0.3999, 0.9576, 0.3999, 0.962, 0.394, 0.9593, 0.3932, 0.957, 0.3935, 0.955, 0.3948, 0.9592, 0.3932, 0.9631, 0.3939, 0.9619, 0.3948, 0.9636, 0.3936, 0.9659, 0.3914, 0.9597, 0.3922, 0.9621, 0.3919, 0.9641, 0.3905, 0.9599, 0.3932, 0.957, 0.3921, 0.956, 0.3917, 0.9532, 0.3935, 0.955, 0.3939, 0.9619, 0.394, 0.9593, 0.3948, 0.9592, 0.3948, 0.9636, 0.3922, 0.9621, 0.3932, 0.9631, 0.3936, 0.9659, 0.3919, 0.9641, 0.3914, 0.9572, 0.3914, 0.9597, 0.3905, 0.9599, 0.3905, 0.9554, 0.3893, 0.9659, 0.3875, 0.9641, 0.3862, 0.9599, 0.3862, 0.9554, 0.3874, 0.9532, 0.3891, 0.955, 0.3905, 0.9592, 0.3905, 0.9636, 0.3981, 0.9637, 0.3982, 0.9659, 0.3965, 0.9659, 0.3965, 0.9637, 0.3981, 0.955, 0.3981, 0.9592, 0.3964, 0.9592, 0.3965, 0.955, 0.3982, 0.9532, 0.3981, 0.955, 0.3965, 0.955, 0.3965, 0.9532, 0.3982, 0.9576, 0.3982, 0.9532, 0.3999, 0.9532, 0.3999, 0.9576, 0.4081, 0.9554, 0.4081, 0.9532, 0.4097, 0.9533, 0.4097, 0.9554, 0.3981, 0.9592, 0.3981, 0.9637, 0.3965, 0.9637, 0.3964, 0.9592, 0.4064, 0.9554, 0.4064, 0.9533, 0.4081, 0.9532, 0.4081, 0.9554, 0.06415, 0.3772, 0.08526, 0.3836, 0.09779, 0.4074, 0.08787, 0.4074, 0.08041, 0.3916, 0.06415, 0.3843, 0.09779, 0.4074, 0.08885, 0.4274, 0.06415, 0.4395, 0.06415, 0.4305, 0.08041, 0.4232, 0.08787, 0.4074, 0.06415, 0.4395, 0.0441, 0.4311, 0.03306, 0.4074, 0.04043, 0.4074, 0.04789, 0.4232, 0.06415, 0.4305, 0.03306, 0.4074, 0.03976, 0.3859, 0.06415, 0.3772, 0.06415, 0.3843, 0.04789, 0.3916, 0.04043, 0.4074, 0.06415, 0.4673, 0.03474, 0.4777, 0.02344, 0.5073, 0.0, 0.5073, 0.0, 0.4074, 0.03306, 0.4074, 0.0441, 0.4311, 0.06415, 0.4395, 0.105, 0.5073, 0.09371, 0.5329, 0.06415, 0.5472, 0.06415, 0.5365, 0.08464, 0.5273, 0.09404, 0.5073, 0.06415, 0.4673, 0.08874, 0.4741, 0.105, 0.5073, 0.09404, 0.5073, 0.08464, 0.4874, 0.06415, 0.4782, 0.02344, 0.5073, 0.03569, 0.5328, 0.06415, 0.5472, 0.06415, 0.8151, 0.0, 0.8151, 0.0, 0.5073, 0.7938, 0.5073, 0.8086, 0.5326, 0.8332, 0.5436, 0.8332, 0.8151, 0.4625, 0.8151, 0.4625, 0.5073, 0.3084, 0.9939, 0.3, 0.994, 0.3, 0.9533, 0.3084, 0.9532, 0.2916, 0.9533, 0.3, 0.9532, 0.3, 0.9939, 0.2916, 0.994, 0.4523, 0.8602, 0.4523, 0.819, 0.4625, 0.819, 0.4625, 0.8602, 0.1388, 0.9757, 0.1388, 0.9841, 0.1295, 0.9839, 0.1295, 0.9756, 0.2103, 0.9566, 0.2103, 0.9649, 0.201, 0.9651, 0.201, 0.9567, 0.4523, 0.1342, 0.4523, 0.09305, 0.4625, 0.09305, 0.4625, 0.1342, 0.9883, 0.9148, 0.9883, 0.9559, 0.9782, 0.9559, 0.9782, 0.9148, 0.1865, 0.9566, 0.1865, 0.9649, 0.1772, 0.9651, 0.1772, 0.9567])
me_plane_001.materials.append(mat_light_001)
me_plane_001.materials.append(mat_med_001)
me_plane_001.update()
me_cube_001 = bpy.data.meshes.new('Cube.001')
me_cube_001.from_pydata([(-0.0532, -0.4561, -1.013), (-0.0532, -0.4561, 1.013), (-0.0532, 0.4561, -1.013), (-0.0532, 0.4561, 1.013), (0.0532, -0.4561, -1.013), (0.0532, -0.4561, 1.013), (0.0532, 0.4561, -1.013), (0.0532, 0.4561, 1.013)], [], [(0, 1, 3, 2), (2, 3, 7, 6), (6, 7, 5, 4), (4, 5, 1, 0), (2, 6, 4, 0), (7, 3, 1, 5)])
_uv = me_cube_001.uv_layers.new(name='UVMap')
_uv.uv.foreach_set('vector', [0.375, 0.0, 0.625, 0.0, 0.625, 0.25, 0.375, 0.25, 0.375, 0.25, 0.625, 0.25, 0.625, 0.5, 0.375, 0.5, 0.375, 0.5, 0.625, 0.5, 0.625, 0.75, 0.375, 0.75, 0.375, 0.75, 0.625, 0.75, 0.625, 1.0, 0.375, 1.0, 0.125, 0.5, 0.375, 0.5, 0.375, 0.75, 0.125, 0.75, 0.625, 0.5, 0.875, 0.5, 0.875, 0.75, 0.625, 0.75])
me_cube_001.update()

# ---- objects
ob_front_door = bpy.data.objects.new('Front door', me_plane_001)
ob_door_colonly = bpy.data.objects.new('door-colonly', me_cube_001)

# ---- transforms, parenting, visibility, modifiers, constraints
ob_front_door.location = (0.0, 0.0, 1.038)
ob_front_door.scale = (2.5, 2.5, 2.5)
ob_door_colonly.parent = ob_front_door
ob_door_colonly.matrix_parent_inverse = Matrix(((1.0, -0.0, 0.0, -0.0), (-0.0, 1.0, -0.0, 0.0), (0.0, -0.0, 1.0, -1.038), (-0.0, 0.0, -0.0, 1.0)))
ob_door_colonly.location = (0.0, -0.4485, 1.041)
ob_door_colonly.hide_render = True

# ---- collection membership
col_collection.objects.link(ob_front_door)
col_collection.objects.link(ob_door_colonly)

# ---- scene / render settings (as saved in the file)
scene.frame_start = 1; scene.frame_end = 250; scene.frame_set(1)
scene.render.engine = 'BLENDER_EEVEE_NEXT'
bpy.context.view_layer.update()

# ---- added for rendering (the .blend has no active camera and no usable light): camera, sun
cam_auto = bpy.data.cameras.new('AutoCamera')
cam_auto.lens = 50.0
cam_auto.sensor_width = 36.0
cam_auto.clip_end = 1000.0
ob_auto_camera = bpy.data.objects.new('AutoCamera', cam_auto)
scene.collection.objects.link(ob_auto_camera)
ob_auto_camera.location = (5.30017, -7.42747, 5.28851)
ob_auto_camera.rotation_euler = (1.09748, -7.21219e-08, 0.694738)
scene.camera = ob_auto_camera
light_auto_sun = bpy.data.lights.new('AutoSun', 'SUN')
light_auto_sun.energy = 3.0
light_auto_sun.angle = 0.0523599
ob_auto_sun = bpy.data.objects.new('AutoSun', light_auto_sun)
scene.collection.objects.link(ob_auto_sun)
ob_auto_sun.rotation_euler = (0.872665, 0.174533, 0.523599)
bpy.context.view_layer.update()
